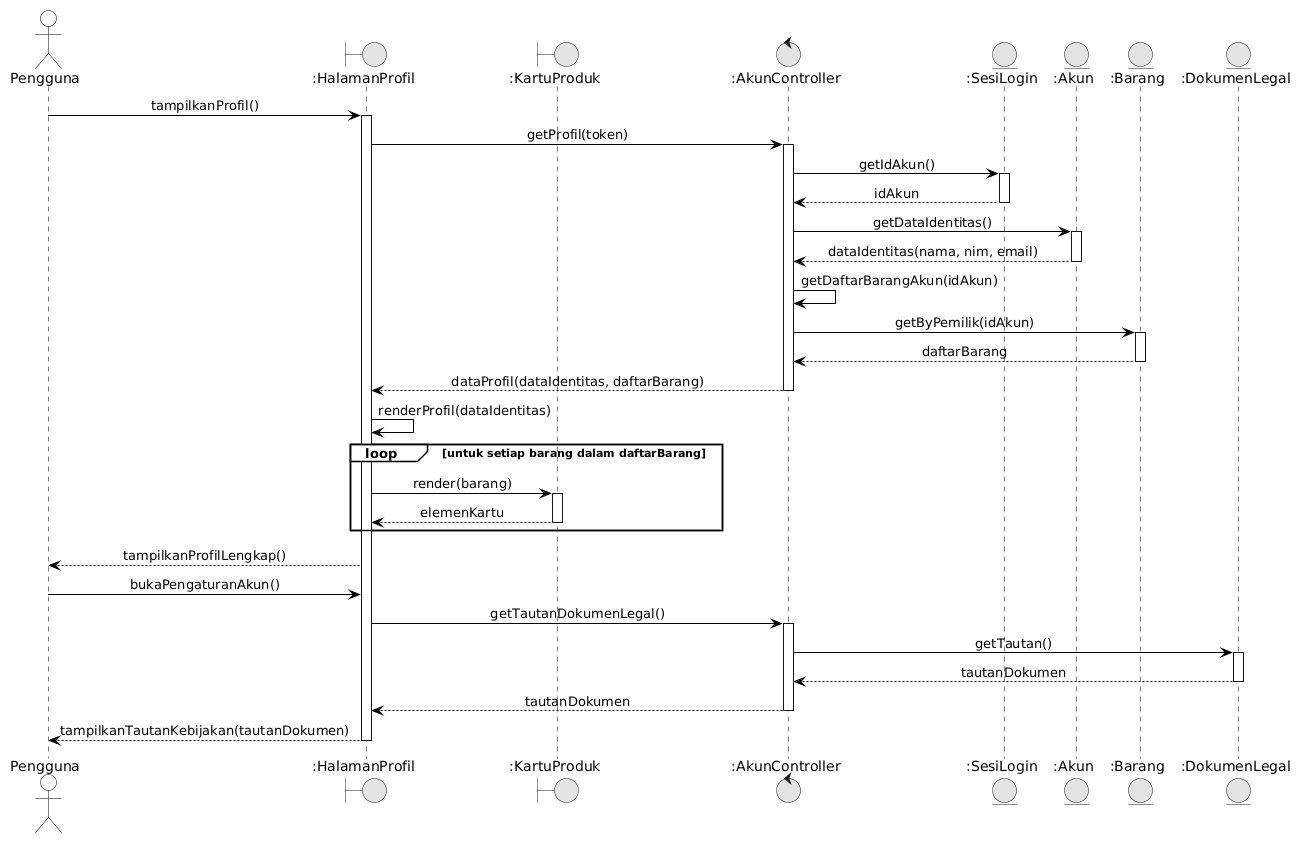

The diagram above was rendered by PlantUML. Its source (embedded in the PNG):
@startuml
skinparam monochrome true
skinparam shadowing false
skinparam defaultFontName Arial
skinparam sequenceMessageAlign center
skinparam backgroundColor #FFFFFF

skinparam participant {
    BackgroundColor #FFFFFF
    BorderColor #000000
}
skinparam actor {
    BackgroundColor #FFFFFF
    BorderColor #000000
}
skinparam sequence {
    LifeLineBackgroundColor #FFFFFF
    LifeLineBorderColor #000000
    ArrowColor #000000
    ActorBorderColor #000000
    ActorBackgroundColor #FFFFFF
    GroupBorderColor #000000
    GroupBackgroundColor #FFFFFF
}

actor "Pengguna" as User
boundary ":HalamanProfil" as UI
boundary ":KartuProduk" as Kartu
control ":AkunController" as Ctrl
entity ":SesiLogin" as Sesi
entity ":Akun" as Akun
entity ":Barang" as Barang
entity ":DokumenLegal" as Dokumen

User -> UI: tampilkanProfil()
activate UI
UI -> Ctrl: getProfil(token)
activate Ctrl
Ctrl -> Sesi: getIdAkun()
activate Sesi
Sesi --> Ctrl: idAkun
deactivate Sesi

Ctrl -> Akun: getDataIdentitas()
activate Akun
Akun --> Ctrl: dataIdentitas(nama, nim, email)
deactivate Akun

Ctrl -> Ctrl: getDaftarBarangAkun(idAkun)
Ctrl -> Barang: getByPemilik(idAkun)
activate Barang
Barang --> Ctrl: daftarBarang
deactivate Barang

Ctrl --> UI: dataProfil(dataIdentitas, daftarBarang)
deactivate Ctrl

UI -> UI: renderProfil(dataIdentitas)
loop untuk setiap barang dalam daftarBarang
  UI -> Kartu: render(barang)
  activate Kartu
  Kartu --> UI: elemenKartu
  deactivate Kartu
end
UI --> User: tampilkanProfilLengkap()

User -> UI: bukaPengaturanAkun()
UI -> Ctrl: getTautanDokumenLegal()
activate Ctrl
Ctrl -> Dokumen: getTautan()
activate Dokumen
Dokumen --> Ctrl: tautanDokumen
deactivate Dokumen
Ctrl --> UI: tautanDokumen
deactivate Ctrl
UI --> User: tampilkanTautanKebijakan(tautanDokumen)
deactivate UI
@enduml